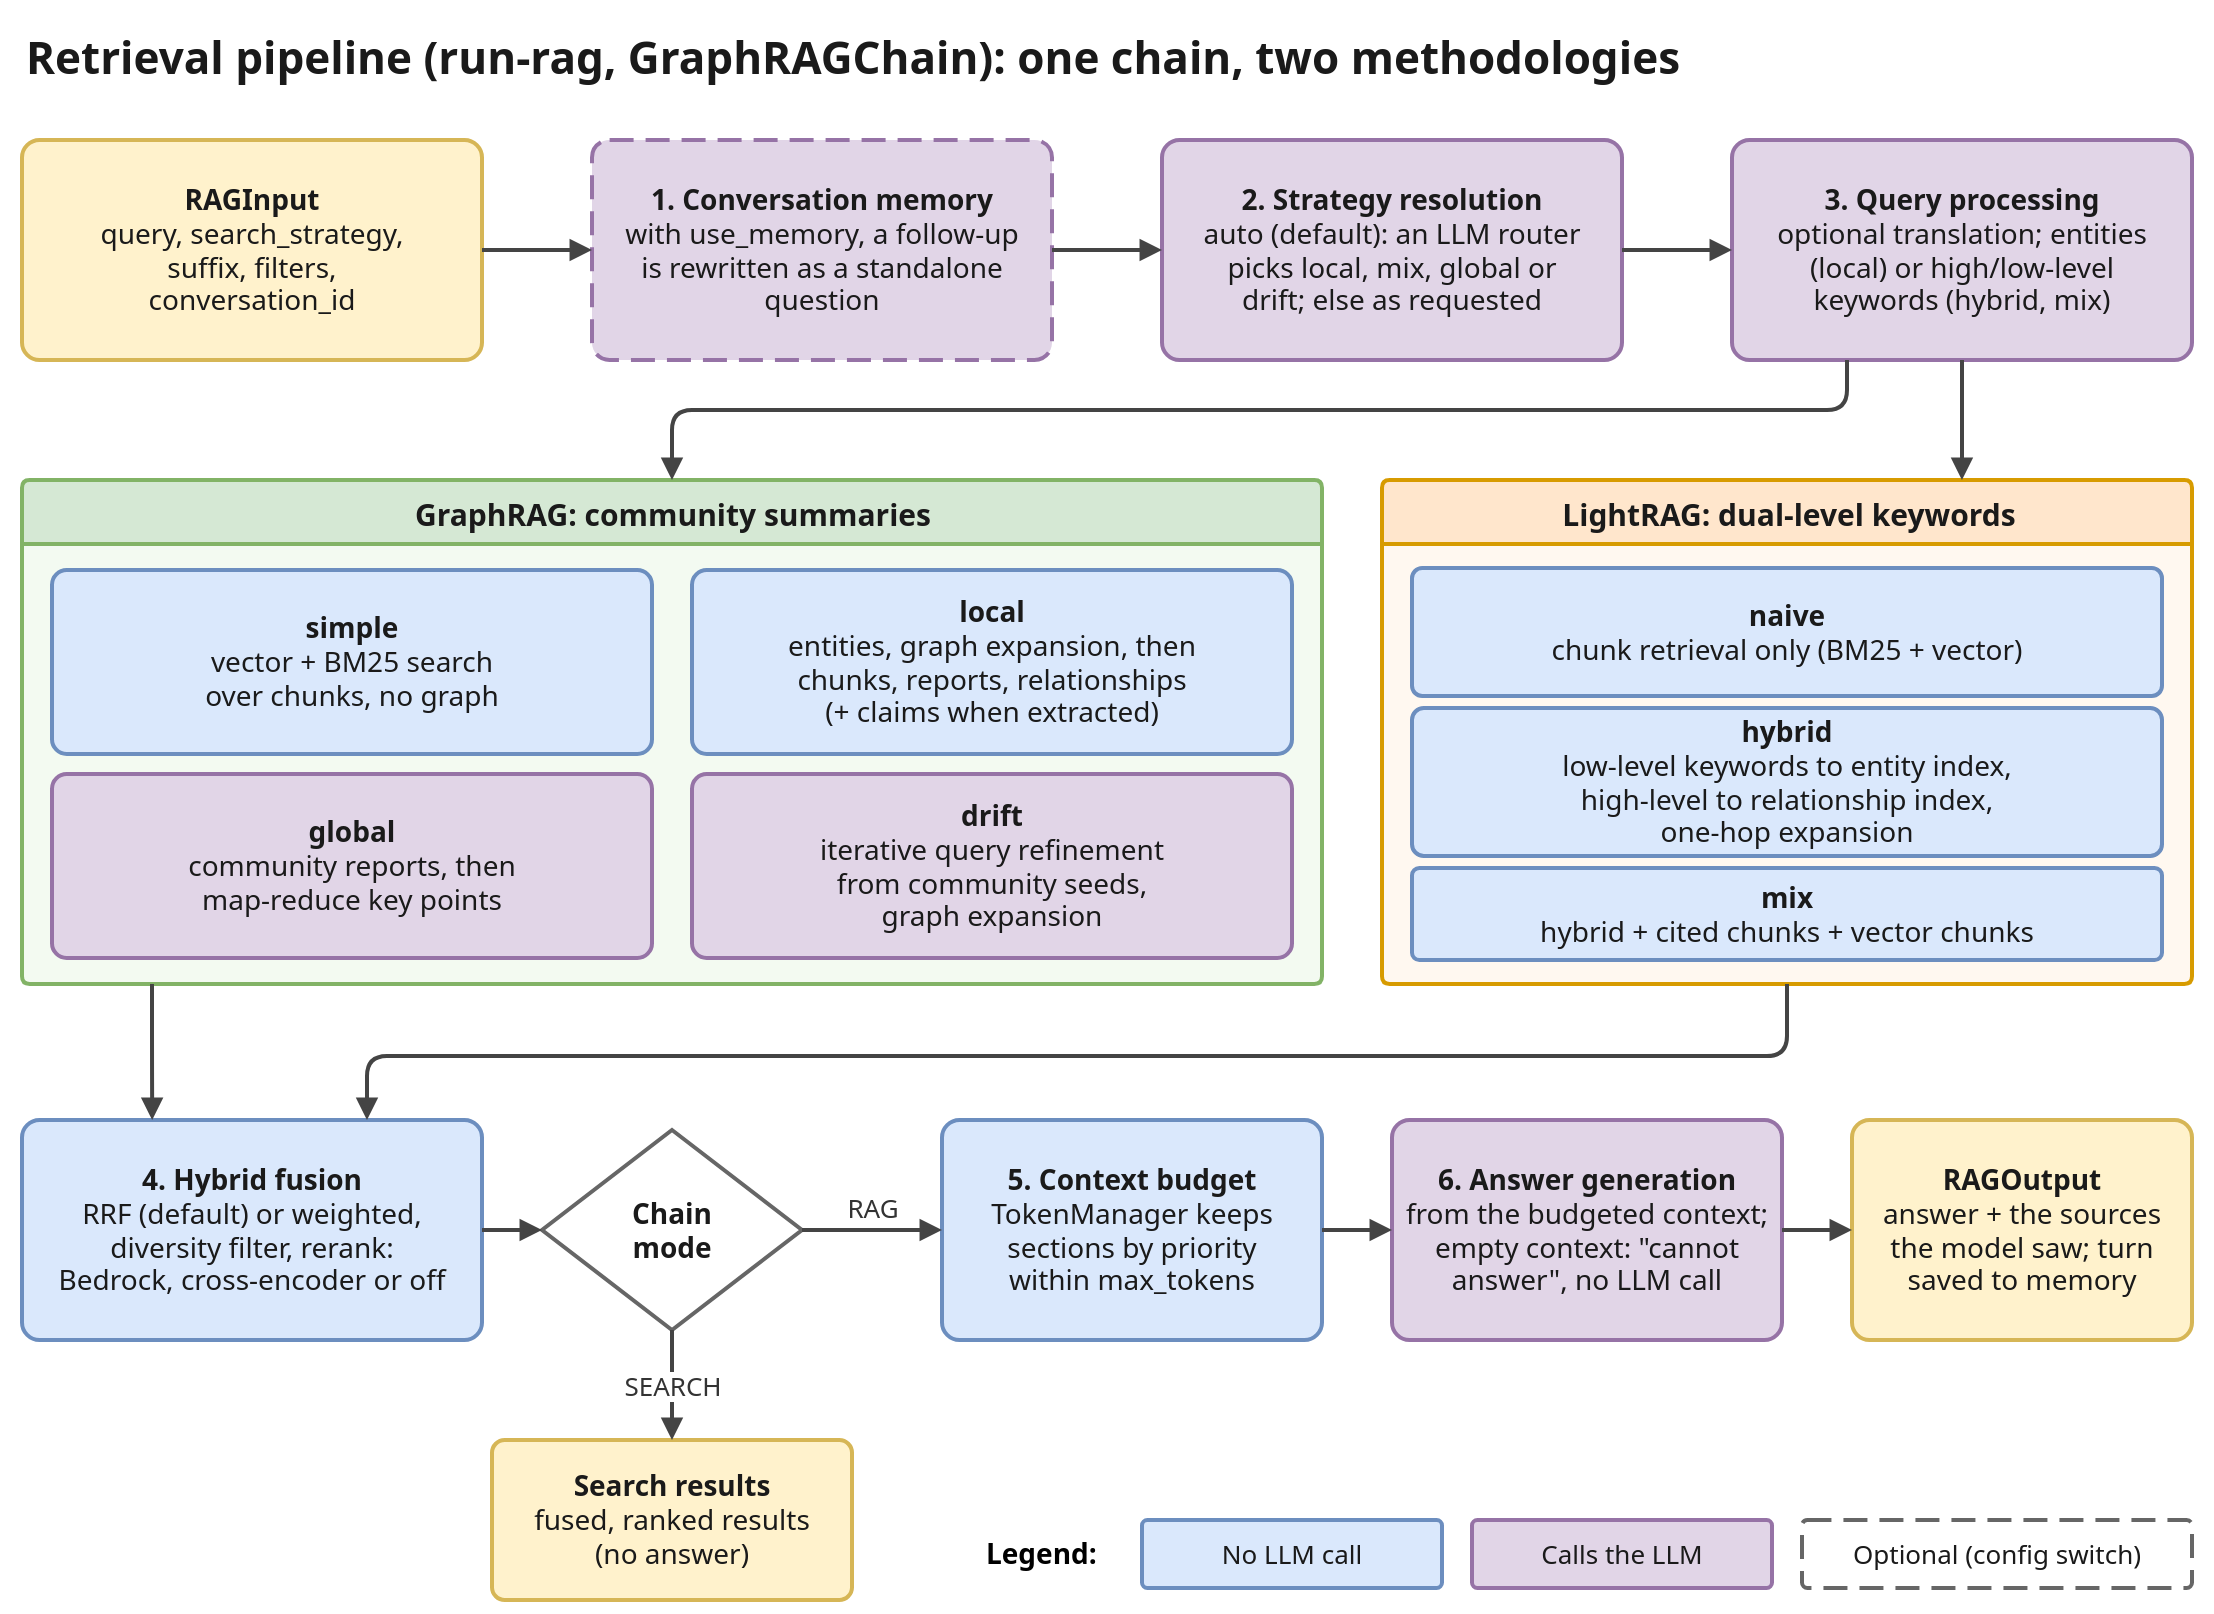

The diagram above was exported from draw.io. Its source (the exported page's mxGraphModel, read from the mxfile embedded in the PNG):
<mxGraphModel grid="0" page="0" background="#ffffff">
  <root>
    <mxCell id="0" />
    <mxCell id="1" parent="0" />
    <mxCell id="c2" value="Retrieval pipeline (run-rag, GraphRAGChain): one chain, two methodologies" style="text;html=1;fontFamily=Helvetica;fontSize=22;fontStyle=1;fontColor=#1a1a1a;align=left;verticalAlign=middle;" vertex="1" parent="1">
      <mxGeometry x="20" y="10" width="1090" height="36" as="geometry" />
    </mxCell>
    <mxCell id="c3" value="&lt;b&gt;RAGInput&lt;/b&gt;&lt;br&gt;query, search_strategy,&lt;br&gt;suffix, filters,&lt;br&gt;conversation_id" style="rounded=1;arcSize=8;spacing=6;whiteSpace=wrap;html=1;fontFamily=Helvetica;fontColor=#1a1a1a;strokeWidth=2;fillColor=#fff2cc;strokeColor=#d6b656;fontSize=14;" vertex="1" parent="1">
      <mxGeometry x="20" y="70" width="230" height="110" as="geometry" />
    </mxCell>
    <mxCell id="c4" value="&lt;b&gt;1. Conversation memory&lt;/b&gt;&lt;br&gt;with use_memory, a follow-up&lt;br&gt;is rewritten as a standalone&lt;br&gt;question" style="rounded=1;arcSize=8;spacing=6;whiteSpace=wrap;html=1;fontFamily=Helvetica;fontColor=#1a1a1a;strokeWidth=2;fillColor=#e1d5e7;strokeColor=#9673a6;fontSize=14;dashed=1;dashPattern=6 3;" vertex="1" parent="1">
      <mxGeometry x="305" y="70" width="230" height="110" as="geometry" />
    </mxCell>
    <mxCell id="c5" value="&lt;b&gt;2. Strategy resolution&lt;/b&gt;&lt;br&gt;auto (default): an LLM router&lt;br&gt;picks local, mix, global or&lt;br&gt;drift; else as requested" style="rounded=1;arcSize=8;spacing=6;whiteSpace=wrap;html=1;fontFamily=Helvetica;fontColor=#1a1a1a;strokeWidth=2;fillColor=#e1d5e7;strokeColor=#9673a6;fontSize=14;" vertex="1" parent="1">
      <mxGeometry x="590" y="70" width="230" height="110" as="geometry" />
    </mxCell>
    <mxCell id="c6" value="&lt;b&gt;3. Query processing&lt;/b&gt;&lt;br&gt;optional translation; entities&lt;br&gt;(local) or high/low-level&lt;br&gt;keywords (hybrid, mix)" style="rounded=1;arcSize=8;spacing=6;whiteSpace=wrap;html=1;fontFamily=Helvetica;fontColor=#1a1a1a;strokeWidth=2;fillColor=#e1d5e7;strokeColor=#9673a6;fontSize=14;" vertex="1" parent="1">
      <mxGeometry x="875" y="70" width="230" height="110" as="geometry" />
    </mxCell>
    <mxCell id="c7" value="" style="edgeStyle=orthogonalEdgeStyle;rounded=1;html=1;fontFamily=Helvetica;strokeColor=#444444;strokeWidth=2;endArrow=block;endFill=1;endSize=6;fontSize=13;fontColor=#333333;labelBackgroundColor=#ffffff;" edge="1" parent="1" source="c3" target="c4">
      <mxGeometry relative="1" as="geometry" />
    </mxCell>
    <mxCell id="c8" value="" style="edgeStyle=orthogonalEdgeStyle;rounded=1;html=1;fontFamily=Helvetica;strokeColor=#444444;strokeWidth=2;endArrow=block;endFill=1;endSize=6;fontSize=13;fontColor=#333333;labelBackgroundColor=#ffffff;" edge="1" parent="1" source="c4" target="c5">
      <mxGeometry relative="1" as="geometry" />
    </mxCell>
    <mxCell id="c9" value="" style="edgeStyle=orthogonalEdgeStyle;rounded=1;html=1;fontFamily=Helvetica;strokeColor=#444444;strokeWidth=2;endArrow=block;endFill=1;endSize=6;fontSize=13;fontColor=#333333;labelBackgroundColor=#ffffff;" edge="1" parent="1" source="c5" target="c6">
      <mxGeometry relative="1" as="geometry" />
    </mxCell>
    <mxCell id="c10" value="GraphRAG: community summaries" style="swimlane;startSize=32;rounded=1;arcSize=4;html=1;fontFamily=Helvetica;fontSize=15;fontStyle=1;strokeWidth=2;fillColor=#d5e8d4;swimlaneFillColor=#f3faf1;strokeColor=#82b366;fontColor=#1a1a1a;" vertex="1" parent="1">
      <mxGeometry x="20" y="240" width="650" height="252" as="geometry" />
    </mxCell>
    <mxCell id="c11" value="LightRAG: dual-level keywords" style="swimlane;startSize=32;rounded=1;arcSize=4;html=1;fontFamily=Helvetica;fontSize=15;fontStyle=1;strokeWidth=2;fillColor=#ffe6cc;swimlaneFillColor=#fff8f0;strokeColor=#d79b00;fontColor=#1a1a1a;" vertex="1" parent="1">
      <mxGeometry x="700" y="240" width="405" height="252" as="geometry" />
    </mxCell>
    <mxCell id="c12" value="&lt;b&gt;simple&lt;/b&gt;&lt;br&gt;vector + BM25 search&lt;br&gt;over chunks, no graph" style="rounded=1;arcSize=8;spacing=6;whiteSpace=wrap;html=1;fontFamily=Helvetica;fontColor=#1a1a1a;strokeWidth=2;fillColor=#dae8fc;strokeColor=#6c8ebf;fontSize=14;" vertex="1" parent="c10">
      <mxGeometry x="15" y="45" width="300" height="92" as="geometry" />
    </mxCell>
    <mxCell id="c13" value="&lt;b&gt;local&lt;/b&gt;&lt;br&gt;entities, graph expansion, then&lt;br&gt;chunks, reports, relationships&lt;br&gt;(+ claims when extracted)" style="rounded=1;arcSize=8;spacing=6;whiteSpace=wrap;html=1;fontFamily=Helvetica;fontColor=#1a1a1a;strokeWidth=2;fillColor=#dae8fc;strokeColor=#6c8ebf;fontSize=14;" vertex="1" parent="c10">
      <mxGeometry x="335" y="45" width="300" height="92" as="geometry" />
    </mxCell>
    <mxCell id="c14" value="&lt;b&gt;global&lt;/b&gt;&lt;br&gt;community reports, then&lt;br&gt;map-reduce key points" style="rounded=1;arcSize=8;spacing=6;whiteSpace=wrap;html=1;fontFamily=Helvetica;fontColor=#1a1a1a;strokeWidth=2;fillColor=#e1d5e7;strokeColor=#9673a6;fontSize=14;" vertex="1" parent="c10">
      <mxGeometry x="15" y="147" width="300" height="92" as="geometry" />
    </mxCell>
    <mxCell id="c15" value="&lt;b&gt;drift&lt;/b&gt;&lt;br&gt;iterative query refinement&lt;br&gt;from community seeds,&lt;br&gt;graph expansion" style="rounded=1;arcSize=8;spacing=6;whiteSpace=wrap;html=1;fontFamily=Helvetica;fontColor=#1a1a1a;strokeWidth=2;fillColor=#e1d5e7;strokeColor=#9673a6;fontSize=14;" vertex="1" parent="c10">
      <mxGeometry x="335" y="147" width="300" height="92" as="geometry" />
    </mxCell>
    <mxCell id="c16" value="&lt;b&gt;naive&lt;/b&gt;&lt;br&gt;chunk retrieval only (BM25 + vector)" style="rounded=1;arcSize=8;spacing=6;whiteSpace=wrap;html=1;fontFamily=Helvetica;fontColor=#1a1a1a;strokeWidth=2;fillColor=#dae8fc;strokeColor=#6c8ebf;fontSize=14;" vertex="1" parent="c11">
      <mxGeometry x="15" y="44" width="375" height="64" as="geometry" />
    </mxCell>
    <mxCell id="c17" value="&lt;b&gt;hybrid&lt;/b&gt;&lt;br&gt;low-level keywords to entity index,&lt;br&gt;high-level to relationship index,&lt;br&gt;one-hop expansion" style="rounded=1;arcSize=8;spacing=6;whiteSpace=wrap;html=1;fontFamily=Helvetica;fontColor=#1a1a1a;strokeWidth=2;fillColor=#dae8fc;strokeColor=#6c8ebf;fontSize=14;" vertex="1" parent="c11">
      <mxGeometry x="15" y="114" width="375" height="74" as="geometry" />
    </mxCell>
    <mxCell id="c18" value="&lt;b&gt;mix&lt;/b&gt;&lt;br&gt;hybrid + cited chunks + vector chunks" style="rounded=1;arcSize=8;spacing=6;whiteSpace=wrap;html=1;fontFamily=Helvetica;fontColor=#1a1a1a;strokeWidth=2;fillColor=#dae8fc;strokeColor=#6c8ebf;fontSize=14;" vertex="1" parent="c11">
      <mxGeometry x="15" y="194" width="375" height="46" as="geometry" />
    </mxCell>
    <mxCell id="c19" value="" style="edgeStyle=orthogonalEdgeStyle;rounded=1;html=1;fontFamily=Helvetica;strokeColor=#444444;strokeWidth=2;endArrow=block;endFill=1;endSize=6;fontSize=13;fontColor=#333333;labelBackgroundColor=#ffffff;exitX=0.5;exitY=1;entryX=0.716;entryY=0;" edge="1" parent="1" source="c6" target="c11">
      <mxGeometry relative="1" as="geometry" />
    </mxCell>
    <mxCell id="c20" value="" style="edgeStyle=orthogonalEdgeStyle;rounded=1;html=1;fontFamily=Helvetica;strokeColor=#444444;strokeWidth=2;endArrow=block;endFill=1;endSize=6;fontSize=13;fontColor=#333333;labelBackgroundColor=#ffffff;exitX=0.25;exitY=1;entryX=0.5;entryY=0;" edge="1" parent="1" source="c6" target="c10">
      <mxGeometry relative="1" as="geometry">
        <Array as="points">
          <mxPoint x="932.5" y="205" />
          <mxPoint x="345" y="205" />
        </Array>
      </mxGeometry>
    </mxCell>
    <mxCell id="c21" value="&lt;b&gt;4. Hybrid fusion&lt;/b&gt;&lt;br&gt;RRF (default) or weighted,&lt;br&gt;diversity filter, rerank:&lt;br&gt;Bedrock, cross-encoder or off" style="rounded=1;arcSize=8;spacing=6;whiteSpace=wrap;html=1;fontFamily=Helvetica;fontColor=#1a1a1a;strokeWidth=2;fillColor=#dae8fc;strokeColor=#6c8ebf;fontSize=14;" vertex="1" parent="1">
      <mxGeometry x="20" y="560" width="230" height="110" as="geometry" />
    </mxCell>
    <mxCell id="c22" value="&lt;b&gt;Chain&lt;br&gt;mode&lt;/b&gt;" style="rhombus;whiteSpace=wrap;html=1;fontFamily=Helvetica;fontColor=#1a1a1a;strokeWidth=2;fillColor=#ffffff;strokeColor=#666666;fontSize=14;" vertex="1" parent="1">
      <mxGeometry x="280" y="565" width="130" height="100" as="geometry" />
    </mxCell>
    <mxCell id="c23" value="&lt;b&gt;5. Context budget&lt;/b&gt;&lt;br&gt;TokenManager keeps&lt;br&gt;sections by priority&lt;br&gt;within max_tokens" style="rounded=1;arcSize=8;spacing=6;whiteSpace=wrap;html=1;fontFamily=Helvetica;fontColor=#1a1a1a;strokeWidth=2;fillColor=#dae8fc;strokeColor=#6c8ebf;fontSize=14;" vertex="1" parent="1">
      <mxGeometry x="480" y="560" width="190" height="110" as="geometry" />
    </mxCell>
    <mxCell id="c24" value="&lt;b&gt;6. Answer generation&lt;/b&gt;&lt;br&gt;from the budgeted context;&lt;br&gt;empty context: &quot;cannot&lt;br&gt;answer&quot;, no LLM call" style="rounded=1;arcSize=8;spacing=6;whiteSpace=wrap;html=1;fontFamily=Helvetica;fontColor=#1a1a1a;strokeWidth=2;fillColor=#e1d5e7;strokeColor=#9673a6;fontSize=14;" vertex="1" parent="1">
      <mxGeometry x="705" y="560" width="195" height="110" as="geometry" />
    </mxCell>
    <mxCell id="c25" value="&lt;b&gt;RAGOutput&lt;/b&gt;&lt;br&gt;answer + the sources&lt;br&gt;the model saw; turn&lt;br&gt;saved to memory" style="rounded=1;arcSize=8;spacing=6;whiteSpace=wrap;html=1;fontFamily=Helvetica;fontColor=#1a1a1a;strokeWidth=2;fillColor=#fff2cc;strokeColor=#d6b656;fontSize=14;" vertex="1" parent="1">
      <mxGeometry x="935" y="560" width="170" height="110" as="geometry" />
    </mxCell>
    <mxCell id="c26" value="&lt;b&gt;Search results&lt;/b&gt;&lt;br&gt;fused, ranked results&lt;br&gt;(no answer)" style="rounded=1;arcSize=8;spacing=6;whiteSpace=wrap;html=1;fontFamily=Helvetica;fontColor=#1a1a1a;strokeWidth=2;fillColor=#fff2cc;strokeColor=#d6b656;fontSize=14;" vertex="1" parent="1">
      <mxGeometry x="255" y="720" width="180" height="80" as="geometry" />
    </mxCell>
    <mxCell id="c27" value="" style="edgeStyle=orthogonalEdgeStyle;rounded=1;html=1;fontFamily=Helvetica;strokeColor=#444444;strokeWidth=2;endArrow=block;endFill=1;endSize=6;fontSize=13;fontColor=#333333;labelBackgroundColor=#ffffff;exitX=0.10;exitY=1;entryX=0.283;entryY=0;" edge="1" parent="1" source="c10" target="c21">
      <mxGeometry relative="1" as="geometry" />
    </mxCell>
    <mxCell id="c28" value="" style="edgeStyle=orthogonalEdgeStyle;rounded=1;html=1;fontFamily=Helvetica;strokeColor=#444444;strokeWidth=2;endArrow=block;endFill=1;endSize=6;fontSize=13;fontColor=#333333;labelBackgroundColor=#ffffff;exitX=0.5;exitY=1;entryX=0.75;entryY=0;" edge="1" parent="1" source="c11" target="c21">
      <mxGeometry relative="1" as="geometry">
        <Array as="points">
          <mxPoint x="902.5" y="528" />
          <mxPoint x="192.5" y="528" />
        </Array>
      </mxGeometry>
    </mxCell>
    <mxCell id="c29" value="" style="edgeStyle=orthogonalEdgeStyle;rounded=1;html=1;fontFamily=Helvetica;strokeColor=#444444;strokeWidth=2;endArrow=block;endFill=1;endSize=6;fontSize=13;fontColor=#333333;labelBackgroundColor=#ffffff;" edge="1" parent="1" source="c21" target="c22">
      <mxGeometry relative="1" as="geometry" />
    </mxCell>
    <mxCell id="c30" value="RAG" style="edgeStyle=orthogonalEdgeStyle;rounded=1;html=1;fontFamily=Helvetica;strokeColor=#444444;strokeWidth=2;endArrow=block;endFill=1;endSize=6;fontSize=13;fontColor=#333333;labelBackgroundColor=#ffffff;verticalAlign=bottom;" edge="1" parent="1" source="c22" target="c23">
      <mxGeometry relative="1" as="geometry" />
    </mxCell>
    <mxCell id="c31" value="SEARCH" style="edgeStyle=orthogonalEdgeStyle;rounded=1;html=1;fontFamily=Helvetica;strokeColor=#444444;strokeWidth=2;endArrow=block;endFill=1;endSize=6;fontSize=13;fontColor=#333333;labelBackgroundColor=#ffffff;exitX=0.5;exitY=1;entryX=0.5;entryY=0;" edge="1" parent="1" source="c22" target="c26">
      <mxGeometry relative="1" as="geometry" />
    </mxCell>
    <mxCell id="c32" value="" style="edgeStyle=orthogonalEdgeStyle;rounded=1;html=1;fontFamily=Helvetica;strokeColor=#444444;strokeWidth=2;endArrow=block;endFill=1;endSize=6;fontSize=13;fontColor=#333333;labelBackgroundColor=#ffffff;" edge="1" parent="1" source="c23" target="c24">
      <mxGeometry relative="1" as="geometry" />
    </mxCell>
    <mxCell id="c33" value="" style="edgeStyle=orthogonalEdgeStyle;rounded=1;html=1;fontFamily=Helvetica;strokeColor=#444444;strokeWidth=2;endArrow=block;endFill=1;endSize=6;fontSize=13;fontColor=#333333;labelBackgroundColor=#ffffff;" edge="1" parent="1" source="c24" target="c25">
      <mxGeometry relative="1" as="geometry" />
    </mxCell>
    <mxCell id="c34" value="Legend:" style="text;html=1;fontFamily=Helvetica;fontSize=14;fontStyle=1;align=left;verticalAlign=middle;" vertex="1" parent="1">
      <mxGeometry x="500" y="760" width="70" height="34" as="geometry" />
    </mxCell>
    <mxCell id="c35" value="No LLM call" style="rounded=1;arcSize=8;whiteSpace=wrap;html=1;fontFamily=Helvetica;fontColor=#1a1a1a;strokeWidth=2;fontSize=13;fillColor=#dae8fc;strokeColor=#6c8ebf;" vertex="1" parent="1">
      <mxGeometry x="580" y="760" width="150" height="34" as="geometry" />
    </mxCell>
    <mxCell id="c36" value="Calls the LLM" style="rounded=1;arcSize=8;whiteSpace=wrap;html=1;fontFamily=Helvetica;fontColor=#1a1a1a;strokeWidth=2;fontSize=13;fillColor=#e1d5e7;strokeColor=#9673a6;" vertex="1" parent="1">
      <mxGeometry x="745" y="760" width="150" height="34" as="geometry" />
    </mxCell>
    <mxCell id="c37" value="Optional (config switch)" style="rounded=1;arcSize=8;whiteSpace=wrap;html=1;fontFamily=Helvetica;fontColor=#1a1a1a;strokeWidth=2;fontSize=13;fillColor=#ffffff;strokeColor=#666666;dashed=1;dashPattern=6 3;" vertex="1" parent="1">
      <mxGeometry x="910" y="760" width="195" height="34" as="geometry" />
    </mxCell>
  </root>
</mxGraphModel>